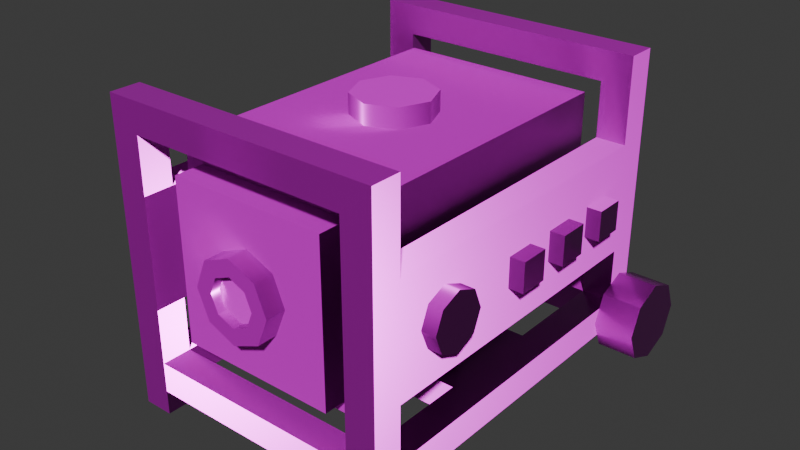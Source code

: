 # Source: generator.blend  (saved by Blender 5.0.119; exported with 4.5.12 LTS)
import bpy
from mathutils import Matrix  # noqa: F401  (used for matrix-valued properties, if any)

bpy.ops.wm.read_factory_settings(use_empty=True)
scene = bpy.context.scene
scene.name = 'Scene'

# ---- collections
col_collection = bpy.data.collections.new('Collection'); scene.collection.children.link(col_collection)

# ---- images (referenced by path relative to the original .blend; pixels are not part of the script)
import os
ASSET_DIR = os.environ.get("B2B_ASSET_DIR", "")  # directory of the original .blend (textures are referenced by path, not embedded)
HERE = os.path.dirname(os.path.abspath(__file__))  # packed textures are extracted next to this script under _unpacked/

def load_image(name, relpath, width, height, colorspace="sRGB"):
    """Load a texture the original file referenced (path relative to the .blend, or extracted next to this script)."""
    p = next((c for c in (os.path.join(HERE, relpath), os.path.join(ASSET_DIR, relpath)) if relpath and os.path.exists(c)), "")
    if p:
        img = bpy.data.images.load(p, check_existing=True)
        img.name = name
    else:  # same state as the original file: an image datablock whose file is absent (Cycles renders it pink)
        img = bpy.data.images.new(name, width, height)
        img.source = "FILE"
        img.filepath = "//" + (relpath or name)
    img.colorspace_settings.name = colorspace
    return img
img_generator_worm_001_height_png = load_image('generator_WORM.001_Height.png', 'textures/generator/generator_WORM.001_Height.png', 1024, 1024, 'Non-Color')
img_generator_worm_001_basecolor_png = load_image('generator_WORM.001_BaseColor.png', 'textures/generator/generator_WORM.001_BaseColor.png', 1024, 1024, 'sRGB')
img_generator_worm_001_metallic_png = load_image('generator_WORM.001_Metallic.png', 'textures/generator/generator_WORM.001_Metallic.png', 1024, 1024, 'Non-Color')
img_generator_worm_001_roughness_png = load_image('generator_WORM.001_Roughness.png', 'textures/generator/generator_WORM.001_Roughness.png', 1024, 1024, 'Non-Color')
img_generator_worm_001_normal_png = load_image('generator_WORM.001_Normal.png', 'textures/generator/generator_WORM.001_Normal.png', 1024, 1024, 'Non-Color')

# ---- materials (node trees are filled in below, after node groups)
mat_worm_001 = bpy.data.materials.new('WORM.001')
mat_worm_001.use_backface_culling_lightprobe_volume = False
mat_worm_001.use_transparent_shadow = False

# ---- material node trees
mat_worm_001.use_nodes = True; mat_worm_001.node_tree.nodes.clear()
_N = mat_worm_001.node_tree.nodes; _L = mat_worm_001.node_tree.links
n0 = _N.new('ShaderNodeBsdfPrincipled'); n0.name = 'Principled BSDF'; n0.location = (10, 300)
n0.distribution = 'GGX'
n0.subsurface_method = 'RANDOM_WALK_SKIN'
n0.inputs[3].default_value = 1.45
n0.inputs[27].default_value = (0.0, 0.0, 0.0, 1.0)
n0.inputs[28].default_value = 1.0
n1 = _N.new('ShaderNodeOutputMaterial'); n1.name = 'Material Output'; n1.location = (300, 300)
n2 = _N.new('ShaderNodeTexImage'); n2.name = 'Image Texture'; n2.location = (84, -876)
n2.label = 'Displacement'
n2.image = img_generator_worm_001_height_png
n3 = _N.new('ShaderNodeDisplacement'); n3.name = 'Displacement'; n3.location = (110, -400)
n4 = _N.new('ShaderNodeTexImage'); n4.name = 'Image Texture.001'; n4.location = (84, -36)
n4.label = 'Base Color'
n4.image = img_generator_worm_001_basecolor_png
n5 = _N.new('ShaderNodeTexImage'); n5.name = 'Image Texture.002'; n5.location = (84, -316)
n5.label = 'Metallic'
n5.image = img_generator_worm_001_metallic_png
n6 = _N.new('ShaderNodeTexImage'); n6.name = 'Image Texture.003'; n6.location = (84, -596)
n6.label = 'Roughness'
n6.image = img_generator_worm_001_roughness_png
n7 = _N.new('ShaderNodeTexImage'); n7.name = 'Image Texture.004'; n7.location = (84, -1156)
n7.label = 'Normal'
n7.image = img_generator_worm_001_normal_png
n8 = _N.new('ShaderNodeNormalMap'); n8.name = 'Normal Map'; n8.location = (-240, -620)
n9 = _N.new('ShaderNodeMapping'); n9.name = 'Mapping'; n9.location = (229, -36)
n10 = _N.new('NodeReroute'); n10.name = 'Reroute'; n10.location = (34, -706)
n10.width = 14
n10.socket_idname = 'NodeSocketVector'
n11 = _N.new('ShaderNodeTexCoord'); n11.name = 'Texture Coordinate'; n11.location = (29, -36)
n12 = _N.new('NodeFrame'); n12.name = 'Frame'; n12.location = (-1269, 336)
n12.label = 'Mapping'
n12.width = 398
n13 = _N.new('NodeFrame'); n13.name = 'Frame.001'; n13.location = (-624, 536)
n13.label = 'Textures'
n13.width = 353
n2.parent = n13
n4.parent = n13
n5.parent = n13
n6.parent = n13
n7.parent = n13
n9.parent = n12
n10.parent = n13
n11.parent = n12
_L.new(n0.outputs[0], n1.inputs[0])
_L.new(n2.outputs[0], n3.inputs[0])
_L.new(n3.outputs[0], n1.inputs[2])
_L.new(n4.outputs[0], n0.inputs[0])
_L.new(n5.outputs[0], n0.inputs[1])
_L.new(n6.outputs[0], n0.inputs[2])
_L.new(n7.outputs[0], n8.inputs[1])
_L.new(n8.outputs[0], n0.inputs[5])
_L.new(n10.outputs[0], n4.inputs[0])
_L.new(n10.outputs[0], n5.inputs[0])
_L.new(n10.outputs[0], n6.inputs[0])
_L.new(n10.outputs[0], n2.inputs[0])
_L.new(n10.outputs[0], n7.inputs[0])
_L.new(n9.outputs[0], n10.inputs[0])
_L.new(n11.outputs[2], n9.inputs[0])
n1.is_active_output = True

# ---- world
world_world = bpy.data.worlds.new('World'); scene.world = world_world
world_world.use_nodes = True; world_world.node_tree.nodes.clear()
_N = world_world.node_tree.nodes; _L = world_world.node_tree.links
n0 = _N.new('ShaderNodeOutputWorld'); n0.name = 'World Output'; n0.location = (200, 100)
n1 = _N.new('ShaderNodeBackground'); n1.name = 'Background'; n1.location = (-200, 100)
n1.inputs[0].default_value = (0.05088, 0.05088, 0.05088, 1.0)
_L.new(n1.outputs[0], n0.inputs[0])
n0.is_active_output = True
world_world.color = (0.05088, 0.05088, 0.05088)
world_world.sun_shadow_jitter_overblur = 0.0

# ---- meshes
me_generator_lod_1 = bpy.data.meshes.new('Generator-LOD-1')
me_generator_lod_1.from_pydata([(0.0, 0.0, 0.7125), (0.0, 0.1, 0.6125), (0.0, 0.1, 0.7125), (0.07071, 0.07071, 0.6125), (0.07071, 0.07071, 0.7125), (0.1, -4.371e-09, 0.6125), (0.1, -4.371e-09, 0.7125), (0.07071, -0.07071, 0.6125), (0.07071, -0.07071, 0.7125), (-8.742e-09, -0.1, 0.6125), (-8.742e-09, -0.1, 0.7125), (-0.07071, -0.07071, 0.6125), (-0.07071, -0.07071, 0.7125), (-0.1, 1.192e-09, 0.6125), (-0.1, 1.192e-09, 0.7125), (-0.07071, 0.07071, 0.6125), (-0.07071, 0.07071, 0.7125), (-0.25, -0.375, 0.1625), (-0.25, -0.375, 0.6625), (-0.25, 0.375, 0.1625), (-0.25, 0.375, 0.6625), (0.25, -0.375, 0.1625), (0.25, -0.375, 0.6625), (0.25, 0.375, 0.1625), (0.25, 0.375, 0.6625), (0.2, -0.375, 0.2125), (0.2, -0.375, 0.6125), (-0.2, -0.375, 0.6125), (-0.2, -0.375, 0.2125), (0.2, -0.45, 0.6125), (0.2, -0.45, 0.2125), (-0.2, -0.45, 0.2125), (-0.2, -0.45, 0.6125), (0.0, -0.4, 0.5125), (0.0, -0.5, 0.5125), (0.07071, -0.4, 0.4832), (0.07071, -0.5, 0.4832), (0.1, -0.4, 0.4125), (0.1, -0.5, 0.4125), (0.07071, -0.4, 0.3418), (0.07071, -0.5, 0.3418), (-8.742e-09, -0.4, 0.3125), (-8.742e-09, -0.5, 0.3125), (-0.07071, -0.4, 0.3418), (-0.07071, -0.5, 0.3418), (-0.1, -0.4, 0.4125), (-0.1, -0.5, 0.4125), (-0.07071, -0.4, 0.4832), (-0.07071, -0.5, 0.4832), (0.04142, -0.5, 0.4539), (6.681e-10, -0.5, 0.4711), (0.05858, -0.5, 0.4125), (0.04142, -0.5, 0.3711), (-7.406e-09, -0.5, 0.3539), (-0.04142, -0.5, 0.3711), (-0.05858, -0.5, 0.4125), (-0.04142, -0.5, 0.4539), (0.0, -0.4767, 0.4125), (0.04142, -0.4767, 0.4539), (6.681e-10, -0.4767, 0.4711), (0.05858, -0.4767, 0.4125), (0.04142, -0.4767, 0.3711), (-7.406e-09, -0.4767, 0.3539), (-0.04142, -0.4767, 0.3711), (-0.05858, -0.4767, 0.4125), (-0.04142, -0.4767, 0.4539), (0.35, -0.4, 0.7625), (0.35, -0.4, 0.6875), (0.35, -0.475, 0.6875), (0.35, -0.475, 0.7625), (-0.275, -0.4, 0.6875), (-0.275, -0.475, 0.6875), (-0.275, -0.475, 0.7625), (-0.275, -0.4, 0.7625), (-0.35, -0.4, 0.6875), (-0.35, -0.475, 0.6875), (-0.35, -0.475, 0.7625), (-0.35, -0.4, 0.7625), (0.275, -0.475, 0.6875), (0.275, -0.475, 0.7625), (0.275, -0.4, 0.6875), (0.275, -0.4, 0.7625), (0.35, -0.4, 0.0625), (0.35, -0.4, 0.1375), (0.35, -0.475, 0.1375), (0.35, -0.475, 0.0625), (-0.275, -0.4, 0.1375), (-0.275, -0.475, 0.1375), (-0.275, -0.475, 0.0625), (-0.275, -0.4, 0.0625), (-0.35, -0.4, 0.1375), (-0.35, -0.475, 0.1375), (-0.35, -0.475, 0.0625), (-0.35, -0.4, 0.0625), (0.275, -0.475, 0.1375), (0.275, -0.475, 0.0625), (0.275, -0.4, 0.1375), (0.275, -0.4, 0.0625), (-0.25, 0.475, 0.6875), (-0.25, 0.475, 0.7625), (-0.25, 0.4, 0.6875), (-0.25, 0.4, 0.7625), (0.25, 0.475, 0.6875), (0.25, 0.475, 0.7625), (0.25, 0.4, 0.6875), (0.25, 0.4, 0.7625), (0.35, 0.4, 0.7625), (0.35, 0.4, 0.6875), (0.35, 0.475, 0.6875), (0.35, 0.475, 0.7625), (-0.275, 0.4, 0.6875), (-0.275, 0.475, 0.6875), (-0.275, 0.475, 0.7625), (-0.275, 0.4, 0.7625), (-0.35, 0.4, 0.6875), (-0.35, 0.475, 0.6875), (-0.35, 0.475, 0.7625), (-0.35, 0.4, 0.7625), (0.275, 0.475, 0.6875), (0.275, 0.475, 0.7625), (0.275, 0.4, 0.6875), (0.275, 0.4, 0.7625), (-0.25, 0.475, 0.1375), (-0.25, 0.475, 0.0625), (-0.25, 0.4, 0.1375), (-0.25, 0.4, 0.0625), (0.25, 0.475, 0.1375), (0.25, 0.475, 0.0625), (0.25, 0.4, 0.1375), (0.25, 0.4, 0.0625), (0.35, 0.4, 0.0625), (0.35, 0.4, 0.1375), (0.35, 0.475, 0.1375), (0.35, 0.475, 0.0625), (-0.275, 0.4, 0.1375), (-0.275, 0.475, 0.1375), (-0.275, 0.475, 0.0625), (-0.275, 0.4, 0.0625), (-0.35, 0.4, 0.1375), (-0.35, 0.475, 0.1375), (-0.35, 0.475, 0.0625), (-0.35, 0.4, 0.0625), (0.275, 0.475, 0.1375), (0.275, 0.475, 0.0625), (0.275, 0.4, 0.1375), (0.275, 0.4, 0.0625), (0.35, -0.1333, 0.0625), (0.35, 0.1333, 0.0625), (0.35, -0.1333, 0.1375), (0.35, 0.1333, 0.1375), (0.275, -0.1333, 0.1375), (0.275, 0.1333, 0.1375), (0.275, -0.1333, 0.0625), (0.275, 0.1333, 0.0625), (-0.35, -0.1333, 0.0625), (-0.35, 0.1333, 0.0625), (-0.35, -0.1333, 0.1375), (-0.35, 0.1333, 0.1375), (-0.275, -0.1333, 0.1375), (-0.275, 0.1333, 0.1375), (-0.275, -0.1333, 0.0625), (-0.275, 0.1333, 0.0625), (0.09167, 0.1333, 0.1375), (-0.09167, 0.1333, 0.1375), (0.09167, 0.1333, 0.0625), (-0.09167, 0.1333, 0.0625), (0.09167, -0.1333, 0.1375), (-0.09167, -0.1333, 0.1375), (0.09167, -0.1333, 0.0625), (-0.09167, -0.1333, 0.0625), (0.09167, 0.1333, 0.2375), (-0.09167, 0.1333, 0.2375), (0.09167, -0.1333, 0.2375), (-0.09167, -0.1333, 0.2375), (0.275, -0.4, 0.55), (0.275, -0.4, 0.275), (0.275, -0.475, 0.55), (0.275, -0.475, 0.275), (0.35, -0.4, 0.55), (0.35, -0.4, 0.275), (0.35, -0.475, 0.55), (0.35, -0.475, 0.275), (0.275, 0.4, 0.55), (0.275, 0.4, 0.275), (0.275, 0.475, 0.55), (0.275, 0.475, 0.275), (0.35, 0.475, 0.55), (0.35, 0.475, 0.275), (0.35, 0.4, 0.55), (0.35, 0.4, 0.275), (-0.275, -0.475, 0.55), (-0.275, -0.475, 0.275), (-0.35, -0.475, 0.55), (-0.35, -0.475, 0.275), (-0.35, -0.4, 0.55), (-0.35, -0.4, 0.275), (-0.275, -0.4, 0.55), (-0.275, -0.4, 0.275), (-0.35, 0.4, 0.55), (-0.35, 0.4, 0.275), (-0.275, 0.4, 0.55), (-0.275, 0.4, 0.275), (-0.35, 0.475, 0.55), (-0.35, 0.475, 0.275), (-0.275, 0.475, 0.55), (-0.275, 0.475, 0.275), (0.3856, -0.2683, 0.4125), (0.3144, -0.1971, 0.4125), (0.3856, -0.1971, 0.4125), (0.3144, -0.218, 0.3622), (0.3856, -0.218, 0.3622), (0.3144, -0.2683, 0.3413), (0.3856, -0.2683, 0.3413), (0.3144, -0.3186, 0.3622), (0.3856, -0.3186, 0.3622), (0.3144, -0.3395, 0.4125), (0.3856, -0.3395, 0.4125), (0.3144, -0.3186, 0.4628), (0.3856, -0.3186, 0.4628), (0.3144, -0.2683, 0.4837), (0.3856, -0.2683, 0.4837), (0.3144, -0.218, 0.4628), (0.3856, -0.218, 0.4628), (0.3125, 0.25, 0.375), (0.3125, 0.25, 0.45), (0.3125, 0.325, 0.375), (0.3125, 0.325, 0.45), (0.3875, 0.25, 0.375), (0.3875, 0.25, 0.45), (0.3875, 0.325, 0.375), (0.3875, 0.325, 0.45), (0.3125, 0.09999, 0.375), (0.3125, 0.09999, 0.45), (0.3125, 0.175, 0.375), (0.3125, 0.175, 0.45), (0.3875, 0.09999, 0.375), (0.3875, 0.09999, 0.45), (0.3875, 0.175, 0.375), (0.3875, 0.175, 0.45), (0.3125, -0.05001, 0.375), (0.3125, -0.05001, 0.45), (0.3125, 0.02499, 0.375), (0.3125, 0.02499, 0.45), (0.3875, -0.05001, 0.375), (0.3875, -0.05001, 0.45), (0.3875, 0.02499, 0.375), (0.3875, 0.02499, 0.45), (0.35, 0.4375, 0.1), (0.45, 0.4375, 0.1), (0.35, 0.5375, 0.1), (0.45, 0.5375, 0.1), (0.35, 0.5082, 0.02929), (0.45, 0.5082, 0.02929), (0.35, 0.4375, 0.0), (0.45, 0.4375, 0.0), (0.35, 0.3668, 0.02929), (0.45, 0.3668, 0.02929), (0.35, 0.3375, 0.1), (0.45, 0.3375, 0.1), (0.35, 0.3668, 0.1707), (0.45, 0.3668, 0.1707), (0.35, 0.4375, 0.2), (0.45, 0.4375, 0.2), (0.35, 0.5082, 0.1707), (0.45, 0.5082, 0.1707), (0.45, 0.4743, 0.0632), (0.45, 0.4895, 0.1), (0.45, 0.4375, 0.04796), (0.45, 0.4007, 0.0632), (0.45, 0.3855, 0.1), (0.45, 0.4007, 0.1368), (0.45, 0.4375, 0.152), (0.45, 0.4743, 0.1368), (-0.35, 0.4375, 0.1), (-0.45, 0.4375, 0.1), (-0.35, 0.5375, 0.1), (-0.45, 0.5375, 0.1), (-0.35, 0.5082, 0.02929), (-0.45, 0.5082, 0.02929), (-0.35, 0.4375, 0.0), (-0.45, 0.4375, 0.0), (-0.35, 0.3668, 0.02929), (-0.45, 0.3668, 0.02929), (-0.35, 0.3375, 0.1), (-0.45, 0.3375, 0.1), (-0.35, 0.3668, 0.1707), (-0.45, 0.3668, 0.1707), (-0.35, 0.4375, 0.2), (-0.45, 0.4375, 0.2), (-0.35, 0.5082, 0.1707), (-0.45, 0.5082, 0.1707), (-0.45, 0.4743, 0.0632), (-0.45, 0.4895, 0.1), (-0.45, 0.4375, 0.04796), (-0.45, 0.4007, 0.0632), (-0.45, 0.3855, 0.1), (-0.45, 0.4007, 0.1368), (-0.45, 0.4375, 0.152), (-0.45, 0.4743, 0.1368), (0.35, -0.4, 0.0001982), (0.35, -0.475, 0.0001982), (-0.275, -0.475, 0.0001982), (-0.275, -0.4, 0.0001982), (-0.35, -0.475, 0.0001982), (-0.35, -0.4, 0.0001982), (0.275, -0.475, 0.0001982), (0.275, -0.4, 0.0001982)], [], [(0, 4, 2), (1, 2, 4, 3), (0, 6, 4), (3, 4, 6, 5), (0, 8, 6), (5, 6, 8, 7), (0, 10, 8), (7, 8, 10, 9), (0, 12, 10), (9, 10, 12, 11), (0, 14, 12), (11, 12, 14, 13), (0, 16, 14), (13, 14, 16, 15), (0, 2, 16), (15, 16, 2, 1), (17, 18, 20, 19), (26, 27, 32, 29), (23, 24, 22, 21), (19, 23, 21, 17), (24, 20, 18, 22), (21, 22, 26, 25), (22, 18, 27, 26), (18, 17, 28, 27), (17, 21, 25, 28), (19, 20, 24, 23), (30, 29, 32, 31), (25, 26, 29, 30), (27, 28, 31, 32), (28, 25, 30, 31), (49, 50, 59, 58), (33, 34, 36, 35), (52, 51, 60, 61), (35, 36, 38, 37), (54, 53, 62, 63), (37, 38, 40, 39), (56, 55, 64, 65), (39, 40, 42, 41), (51, 49, 58, 60), (41, 42, 44, 43), (53, 52, 61, 62), (43, 44, 46, 45), (55, 54, 63, 64), (45, 46, 48, 47), (50, 56, 65, 59), (47, 48, 34, 33), (50, 49, 36, 34), (49, 51, 38, 36), (51, 52, 40, 38), (52, 53, 42, 40), (53, 54, 44, 42), (54, 55, 46, 44), (55, 56, 48, 46), (56, 50, 34, 48), (57, 58, 59), (57, 60, 58), (57, 61, 60), (57, 62, 61), (57, 63, 62), (57, 64, 63), (57, 65, 64), (57, 59, 65), (80, 70, 73, 81), (79, 78, 68, 69), (67, 66, 69, 68), (205, 201, 134, 135), (81, 79, 69, 66), (80, 81, 66, 67), (72, 73, 77, 76), (75, 76, 77, 74), (203, 205, 135, 139), (73, 70, 74, 77), (71, 72, 76, 75), (78, 71, 70, 80), (79, 72, 71, 78), (81, 73, 72, 79), (97, 89, 86, 96), (95, 85, 84, 94), (83, 84, 85, 82), (203, 139, 138, 199), (95, 97, 306, 305), (155, 141, 137, 161), (93, 89, 302, 304), (91, 90, 93, 92), (201, 199, 138, 134), (159, 161, 137, 134), (87, 91, 92, 88), (96, 86, 87, 94), (94, 87, 88, 95), (95, 88, 89, 97), (99, 112, 113, 101), (100, 104, 105, 101), (119, 109, 108, 118), (102, 98, 99, 103), (100, 98, 102, 104), (105, 103, 99, 101), (107, 108, 109, 106), (191, 87, 86, 197), (121, 106, 109, 119), (120, 107, 106, 121), (112, 116, 117, 113), (100, 110, 111, 98), (101, 113, 110, 100), (98, 111, 112, 99), (115, 114, 117, 116), (197, 86, 90, 195), (113, 117, 114, 110), (111, 115, 116, 112), (104, 120, 121, 105), (105, 121, 119, 103), (102, 118, 120, 104), (103, 119, 118, 102), (123, 125, 137, 136), (124, 125, 129, 128), (143, 142, 132, 133), (126, 127, 123, 122), (124, 128, 126, 122), (129, 125, 123, 127), (131, 130, 133, 132), (193, 195, 90, 91), (145, 143, 133, 130), (159, 134, 138, 157), (136, 137, 141, 140), (124, 122, 135, 134), (125, 124, 134, 137), (122, 123, 136, 135), (139, 140, 141, 138), (193, 91, 87, 191), (157, 138, 141, 155), (135, 136, 140, 139), (128, 129, 145, 144), (129, 127, 143, 145), (126, 128, 144, 142), (127, 126, 142, 143), (185, 142, 144, 183), (187, 132, 142, 185), (189, 131, 132, 187), (189, 183, 144, 131), (177, 175, 96, 94), (179, 83, 96, 175), (179, 181, 84, 83), (181, 177, 94, 84), (149, 147, 130, 131), (149, 131, 144, 151), (151, 144, 145, 153), (153, 145, 130, 147), (97, 152, 146, 82), (152, 153, 147, 146), (96, 150, 152, 97), (163, 159, 158, 167), (83, 148, 150, 96), (148, 149, 151, 150), (83, 82, 146, 148), (148, 146, 147, 149), (90, 156, 154, 93), (156, 157, 155, 154), (86, 158, 156, 90), (158, 159, 157, 156), (86, 89, 160, 158), (163, 165, 161, 159), (93, 154, 160, 89), (154, 155, 161, 160), (167, 158, 160, 169), (165, 169, 160, 161), (153, 152, 168, 164), (164, 168, 169, 165), (150, 166, 168, 152), (166, 167, 169, 168), (151, 153, 164, 162), (162, 164, 165, 163), (151, 162, 166, 150), (167, 166, 172, 173), (166, 162, 170, 172), (162, 163, 171, 170), (163, 167, 173, 171), (68, 78, 176, 180), (180, 176, 177, 181), (67, 68, 180, 178), (178, 180, 181, 179), (67, 178, 174, 80), (179, 189, 188, 178), (78, 80, 174, 176), (176, 174, 175, 177), (107, 120, 182, 188), (178, 188, 182, 174), (107, 188, 186, 108), (188, 189, 187, 186), (108, 186, 184, 118), (186, 187, 185, 184), (118, 184, 182, 120), (184, 185, 183, 182), (75, 192, 190, 71), (192, 193, 191, 190), (75, 74, 194, 192), (192, 194, 195, 193), (70, 196, 194, 74), (175, 174, 182, 183), (71, 190, 196, 70), (190, 191, 197, 196), (194, 192, 190, 196), (193, 195, 197, 191), (110, 114, 198, 200), (179, 175, 183, 189), (115, 202, 198, 114), (202, 203, 199, 198), (115, 111, 204, 202), (202, 204, 205, 203), (111, 110, 200, 204), (204, 200, 201, 205), (195, 199, 201, 197), (195, 194, 198, 199), (198, 194, 196, 200), (197, 201, 200, 196), (206, 210, 208), (207, 208, 210, 209), (206, 212, 210), (209, 210, 212, 211), (206, 214, 212), (211, 212, 214, 213), (206, 216, 214), (213, 214, 216, 215), (206, 218, 216), (215, 216, 218, 217), (206, 220, 218), (217, 218, 220, 219), (206, 222, 220), (219, 220, 222, 221), (206, 208, 222), (221, 222, 208, 207), (225, 226, 230, 229), (229, 230, 228, 227), (227, 228, 224, 223), (225, 229, 227, 223), (230, 226, 224, 228), (233, 234, 238, 237), (237, 238, 236, 235), (235, 236, 232, 231), (233, 237, 235, 231), (238, 234, 232, 236), (241, 242, 246, 245), (245, 246, 244, 243), (243, 244, 240, 239), (241, 245, 243, 239), (246, 242, 240, 244), (247, 249, 251), (248, 265, 266), (249, 250, 252, 251), (247, 251, 253), (248, 267, 265), (251, 252, 254, 253), (247, 253, 255), (248, 268, 267), (253, 254, 256, 255), (247, 255, 257), (248, 269, 268), (255, 256, 258, 257), (247, 257, 259), (248, 270, 269), (257, 258, 260, 259), (247, 259, 261), (248, 271, 270), (259, 260, 262, 261), (247, 261, 263), (248, 272, 271), (261, 262, 264, 263), (247, 263, 249), (248, 266, 272), (263, 264, 250, 249), (266, 265, 252, 250), (265, 267, 254, 252), (267, 268, 256, 254), (268, 269, 258, 256), (269, 270, 260, 258), (270, 271, 262, 260), (271, 272, 264, 262), (272, 266, 250, 264), (273, 277, 275), (274, 292, 291), (275, 277, 278, 276), (273, 279, 277), (274, 291, 293), (277, 279, 280, 278), (273, 281, 279), (274, 293, 294), (279, 281, 282, 280), (273, 283, 281), (274, 294, 295), (281, 283, 284, 282), (273, 285, 283), (274, 295, 296), (283, 285, 286, 284), (273, 287, 285), (274, 296, 297), (285, 287, 288, 286), (273, 289, 287), (274, 297, 298), (287, 289, 290, 288), (273, 275, 289), (274, 298, 292), (289, 275, 276, 290), (292, 276, 278, 291), (291, 278, 280, 293), (293, 280, 282, 294), (294, 282, 284, 295), (295, 284, 286, 296), (296, 286, 288, 297), (297, 288, 290, 298), (298, 290, 276, 292), (306, 299, 300, 305), (301, 303, 304, 302), (92, 93, 304, 303), (97, 82, 299, 306), (85, 95, 305, 300), (88, 92, 303, 301), (89, 88, 301, 302), (82, 85, 300, 299)])
me_generator_lod_1.polygons.foreach_set('use_smooth', [True] * 316)
_k = set([(2, 4), (2, 16), (4, 6), (6, 8), (8, 10), (10, 12), (12, 14), (14, 16), (17, 18), (17, 19), (17, 21), (17, 28), (18, 20), (18, 22), (18, 27), (19, 20), (19, 23), (20, 24), (21, 22), (21, 23), (21, 25), (22, 24), (22, 26), (23, 24), (25, 26), (25, 28), (25, 30), (26, 27), (26, 29), (27, 28), (27, 32), (28, 31), (29, 30), (29, 32), (30, 31), (31, 32), (34, 36), (34, 48), (36, 38), (38, 40), (40, 42), (42, 44), (44, 46), (46, 48), (49, 50), (49, 51), (50, 56), (51, 52), (52, 53), (53, 54), (54, 55), (55, 56), (58, 59), (58, 60), (59, 65), (60, 61), (61, 62), (62, 63), (63, 64), (64, 65), (66, 67), (66, 69), (66, 81), (67, 68), (67, 80), (67, 178), (68, 69), (68, 78), (68, 180), (69, 79), (70, 71), (70, 73), (70, 74), (70, 80), (70, 196), (71, 72), (71, 75), (71, 78), (71, 190), (72, 73), (72, 76), (72, 79), (73, 77), (73, 81), (74, 75), (74, 77), (74, 194), (75, 76), (75, 192), (76, 77), (78, 79), (78, 80), (78, 176), (79, 81), (80, 81), (80, 174), (82, 83), (82, 85), (82, 97), (82, 146), (82, 299), (83, 84), (83, 96), (83, 148), (83, 179), (84, 85), (84, 94), (84, 181), (85, 95), (85, 300), (86, 87), (86, 89), (86, 90), (86, 96), (86, 158), (86, 197), (87, 88), (87, 91), (87, 94), (87, 191), (88, 89), (88, 92), (88, 95), (88, 301), (89, 93), (89, 97), (89, 160), (89, 302), (90, 91), (90, 93), (90, 156), (90, 195), (91, 92), (91, 193), (92, 93), (92, 303), (93, 154), (93, 304), (94, 95), (94, 96), (94, 177), (95, 97), (95, 305), (96, 97), (96, 150), (96, 175), (97, 152), (97, 306), (98, 99), (98, 100), (98, 102), (98, 111), (99, 101), (99, 103), (99, 112), (100, 101), (100, 104), (100, 110), (101, 105), (101, 113), (102, 103), (102, 104), (102, 118), (103, 105), (103, 119), (104, 105), (104, 120), (105, 121), (106, 107), (106, 109), (106, 121), (107, 108), (107, 120), (107, 188), (108, 109), (108, 118), (108, 186), (109, 119), (110, 111), (110, 113), (110, 114), (110, 200), (111, 112), (111, 115), (111, 204), (112, 113), (112, 116), (113, 117), (114, 115), (114, 117), (114, 198), (115, 116), (115, 202), (116, 117), (118, 119), (118, 120), (118, 184), (119, 121), (120, 121), (120, 182), (122, 123), (122, 124), (122, 126), (122, 135), (123, 125), (123, 127), (123, 136), (124, 125), (124, 128), (124, 134), (125, 129), (125, 137), (126, 127), (126, 128), (126, 142), (127, 129), (127, 143), (128, 129), (128, 144), (129, 145), (130, 131), (130, 133), (130, 145), (130, 147), (131, 132), (131, 144), (131, 149), (131, 189), (132, 133), (132, 142), (132, 187), (133, 143), (134, 135), (134, 137), (134, 138), (134, 159), (134, 201), (135, 136), (135, 139), (135, 205), (136, 137), (136, 140), (137, 141), (137, 161), (138, 139), (138, 141), (138, 157), (138, 199), (139, 140), (139, 203), (140, 141), (141, 155), (142, 143), (142, 144), (142, 185), (143, 145), (144, 145), (144, 151), (144, 183), (145, 153), (146, 147), (146, 148), (146, 152), (147, 149), (147, 153), (148, 149), (148, 150), (149, 151), (150, 151), (150, 152), (150, 166), (151, 153), (151, 162), (152, 153), (152, 168), (153, 164), (154, 155), (154, 156), (154, 160), (155, 157), (155, 161), (156, 157), (156, 158), (157, 159), (158, 159), (158, 160), (158, 167), (159, 161), (159, 163), (160, 161), (160, 169), (161, 165), (162, 163), (162, 164), (162, 166), (162, 170), (163, 165), (163, 167), (163, 171), (164, 165), (164, 168), (165, 169), (166, 167), (166, 168), (166, 172), (167, 169), (167, 173), (168, 169), (170, 171), (170, 172), (171, 173), (172, 173), (174, 175), (174, 176), (174, 178), (174, 182), (175, 177), (175, 179), (175, 183), (176, 177), (176, 180), (177, 181), (178, 179), (178, 180), (178, 188), (179, 181), (179, 189), (180, 181), (182, 183), (182, 184), (182, 188), (183, 185), (183, 189), (184, 185), (184, 186), (185, 187), (186, 187), (186, 188), (187, 189), (188, 189), (190, 191), (190, 192), (190, 196), (191, 193), (191, 197), (192, 193), (192, 194), (193, 195), (194, 195), (194, 196), (194, 198), (195, 197), (195, 199), (196, 197), (196, 200), (197, 201), (198, 199), (198, 200), (198, 202), (199, 201), (199, 203), (200, 201), (200, 204), (201, 205), (202, 203), (202, 204), (203, 205), (204, 205), (208, 210), (208, 222), (210, 212), (212, 214), (214, 216), (216, 218), (218, 220), (220, 222), (223, 224), (223, 225), (223, 227), (224, 226), (224, 228), (225, 226), (225, 229), (226, 230), (227, 228), (227, 229), (228, 230), (229, 230), (231, 232), (231, 233), (231, 235), (232, 234), (232, 236), (233, 234), (233, 237), (234, 238), (235, 236), (235, 237), (236, 238), (237, 238), (239, 240), (239, 241), (239, 243), (240, 242), (240, 244), (241, 242), (241, 245), (242, 246), (243, 244), (243, 245), (244, 246), (245, 246), (249, 251), (249, 263), (250, 252), (250, 264), (251, 253), (252, 254), (253, 255), (254, 256), (255, 257), (256, 258), (257, 259), (258, 260), (259, 261), (260, 262), (261, 263), (262, 264), (275, 277), (275, 289), (276, 278), (276, 290), (277, 279), (278, 280), (279, 281), (280, 282), (281, 283), (282, 284), (283, 285), (284, 286), (285, 287), (286, 288), (287, 289), (288, 290), (299, 300), (299, 306), (300, 305), (301, 302), (301, 303), (302, 304), (303, 304), (305, 306)])
me_generator_lod_1.attributes.new('sharp_edge', 'BOOLEAN', 'EDGE').data.foreach_set('value', [ (min(e.vertices), max(e.vertices)) in _k for e in me_generator_lod_1.edges])
_uv = me_generator_lod_1.uv_layers.new(name='UVMap')
_uv.uv.foreach_set('vector', [0.6649, 0.8586, 0.6877, 0.868, 0.6743, 0.8814, 0.4884, 0.7011, 0.513, 0.7011, 0.513, 0.7199, 0.4884, 0.7199, 0.6649, 0.8586, 0.6877, 0.8492, 0.6877, 0.868, 0.4884, 0.7199, 0.513, 0.7199, 0.513, 0.7388, 0.4884, 0.7388, 0.6649, 0.8586, 0.6743, 0.8359, 0.6877, 0.8492, 0.4884, 0.7388, 0.513, 0.7388, 0.513, 0.7576, 0.4884, 0.7576, 0.6649, 0.8586, 0.6555, 0.8359, 0.6743, 0.8359, 0.4884, 0.7576, 0.513, 0.7576, 0.513, 0.7764, 0.4884, 0.7764, 0.6649, 0.8586, 0.6422, 0.8492, 0.6555, 0.8359, 0.4884, 0.7764, 0.513, 0.7764, 0.513, 0.7953, 0.4884, 0.7953, 0.6649, 0.8586, 0.6422, 0.868, 0.6422, 0.8492, 0.4884, 0.7953, 0.513, 0.7953, 0.513, 0.8141, 0.4884, 0.8141, 0.6649, 0.8586, 0.6555, 0.8814, 0.6422, 0.868, 0.4884, 0.8141, 0.513, 0.8141, 0.513, 0.833, 0.4884, 0.833, 0.6649, 0.8586, 0.6743, 0.8814, 0.6555, 0.8814, 0.4884, 0.833, 0.513, 0.833, 0.513, 0.8518, 0.4884, 0.8518, 0.218, 0.3311, 0.305, 0.4181, 0.1745, 0.5487, 0.08745, 0.4616, 0.4007, 0.3311, 0.3311, 0.4007, 0.3181, 0.3877, 0.3877, 0.3181, 0.4616, 0.08745, 0.5487, 0.1745, 0.4181, 0.305, 0.3311, 0.218, 0.08745, 0.1745, 0.1745, 0.08745, 0.305, 0.218, 0.218, 0.305, 0.5487, 0.4616, 0.4616, 0.5487, 0.3311, 0.4181, 0.4181, 0.3311, 0.3311, 0.218, 0.4181, 0.305, 0.4007, 0.305, 0.3311, 0.2354, 0.4181, 0.3311, 0.3311, 0.4181, 0.3311, 0.4007, 0.4007, 0.3311, 0.305, 0.4181, 0.218, 0.3311, 0.2354, 0.3311, 0.305, 0.4007, 0.218, 0.305, 0.305, 0.218, 0.305, 0.2354, 0.2354, 0.305, 0.08745, 0.1745, 0.0004277, 0.08745, 0.08745, 0.0004277, 0.1745, 0.08745, 0.3181, 0.2484, 0.3877, 0.3181, 0.3181, 0.3877, 0.2484, 0.3181, 0.3311, 0.2354, 0.4007, 0.305, 0.3877, 0.3181, 0.3181, 0.2484, 0.305, 0.4007, 0.2354, 0.3311, 0.2484, 0.3181, 0.3181, 0.3877, 0.2354, 0.305, 0.305, 0.2354, 0.3181, 0.2484, 0.2484, 0.3181, 0.5451, 0.5826, 0.5451, 0.5937, 0.5393, 0.5937, 0.5393, 0.5826, 0.5385, 0.8518, 0.5139, 0.8518, 0.5139, 0.833, 0.5385, 0.833, 0.5451, 0.5606, 0.5451, 0.5716, 0.5393, 0.5716, 0.5393, 0.5606, 0.5385, 0.833, 0.5139, 0.833, 0.5139, 0.8141, 0.5385, 0.8141, 0.5451, 0.6268, 0.5451, 0.6378, 0.5393, 0.6378, 0.5393, 0.6268, 0.5385, 0.8141, 0.5139, 0.8141, 0.5139, 0.7953, 0.5385, 0.7953, 0.5451, 0.6047, 0.5451, 0.6157, 0.5393, 0.6157, 0.5393, 0.6047, 0.5385, 0.7953, 0.5139, 0.7953, 0.5139, 0.7764, 0.5385, 0.7764, 0.5451, 0.5716, 0.5451, 0.5826, 0.5393, 0.5826, 0.5393, 0.5716, 0.5385, 0.7764, 0.5139, 0.7764, 0.5139, 0.7576, 0.5385, 0.7576, 0.5451, 0.5495, 0.5451, 0.5606, 0.5393, 0.5606, 0.5393, 0.5495, 0.5385, 0.7576, 0.5139, 0.7576, 0.5139, 0.7388, 0.5385, 0.7388, 0.5451, 0.6157, 0.5451, 0.6268, 0.5393, 0.6268, 0.5393, 0.6157, 0.5385, 0.7388, 0.5139, 0.7388, 0.5139, 0.7199, 0.5385, 0.7199, 0.5451, 0.5937, 0.5451, 0.6047, 0.5393, 0.6047, 0.5393, 0.5937, 0.5385, 0.7199, 0.5139, 0.7199, 0.5139, 0.7011, 0.5385, 0.7011, 0.7509, 0.9056, 0.7587, 0.8978, 0.7682, 0.9017, 0.7548, 0.915, 0.7587, 0.8978, 0.7587, 0.8867, 0.7682, 0.8828, 0.7682, 0.9017, 0.7587, 0.8867, 0.7509, 0.8789, 0.7548, 0.8695, 0.7682, 0.8828, 0.7509, 0.8789, 0.7399, 0.8789, 0.736, 0.8695, 0.7548, 0.8695, 0.7399, 0.8789, 0.7321, 0.8867, 0.7227, 0.8828, 0.736, 0.8695, 0.7321, 0.8867, 0.7321, 0.8978, 0.7227, 0.9017, 0.7227, 0.8828, 0.7321, 0.8978, 0.7399, 0.9056, 0.736, 0.915, 0.7227, 0.9017, 0.7399, 0.9056, 0.7509, 0.9056, 0.7548, 0.915, 0.736, 0.915, 0.7553, 0.8521, 0.7608, 0.8388, 0.7686, 0.8466, 0.7553, 0.8521, 0.7498, 0.8388, 0.7608, 0.8388, 0.7553, 0.8521, 0.742, 0.8466, 0.7498, 0.8388, 0.7553, 0.8521, 0.742, 0.8576, 0.742, 0.8466, 0.7553, 0.8521, 0.7498, 0.8654, 0.742, 0.8576, 0.7553, 0.8521, 0.7608, 0.8654, 0.7498, 0.8654, 0.7553, 0.8521, 0.7686, 0.8576, 0.7608, 0.8654, 0.7553, 0.8521, 0.7686, 0.8466, 0.7686, 0.8576, 0.7034, 0.552, 0.568, 0.552, 0.568, 0.5335, 0.7034, 0.5335, 0.396, 0.9446, 0.396, 0.9261, 0.4144, 0.9261, 0.4144, 0.9446, 0.7649, 0.3635, 0.7649, 0.345, 0.7833, 0.345, 0.7833, 0.3635, 0.05781, 0.784, 0.06199, 0.8026, 0.03761, 0.8108, 0.02463, 0.799, 0.7649, 0.3266, 0.7833, 0.3266, 0.7833, 0.345, 0.7649, 0.345, 0.7034, 0.552, 0.7034, 0.5335, 0.7218, 0.5335, 0.7218, 0.552, 0.7833, 0.1912, 0.7649, 0.1912, 0.7649, 0.1727, 0.7833, 0.1727, 0.7833, 0.1543, 0.7833, 0.1727, 0.7649, 0.1727, 0.7649, 0.1543, 0.8558, 0.4751, 0.8558, 0.4936, 0.822, 0.4936, 0.822, 0.4751, 0.568, 0.5335, 0.568, 0.552, 0.5495, 0.552, 0.5495, 0.5335, 0.2606, 0.9261, 0.2606, 0.9446, 0.2421, 0.9446, 0.2421, 0.9261, 0.9996, 0.305, 0.9996, 0.4404, 0.9811, 0.4404, 0.9811, 0.305, 0.396, 0.9446, 0.2606, 0.9446, 0.2606, 0.9261, 0.396, 0.9261, 0.7649, 0.3266, 0.7649, 0.1912, 0.7833, 0.1912, 0.7833, 0.3266, 0.4875, 0.7164, 0.4875, 0.8518, 0.4691, 0.8518, 0.4691, 0.7164, 0.396, 0.7723, 0.4144, 0.7723, 0.4144, 0.7908, 0.396, 0.7908, 0.7649, 0.4989, 0.7833, 0.4989, 0.7833, 0.5173, 0.7649, 0.5173, 0.5495, 0.05273, 0.5495, 0.01889, 0.568, 0.01889, 0.568, 0.05273, 0.4691, 0.7002, 0.4875, 0.7002, 0.4875, 0.7156, 0.4691, 0.7156, 0.1727, 0.6961, 0.1727, 0.7618, 0.1543, 0.7618, 0.1543, 0.6961, 0.1727, 0.5649, 0.1543, 0.5649, 0.1543, 0.5495, 0.1727, 0.5495, 0.2026, 0.7995, 0.1842, 0.7995, 0.1842, 0.7811, 0.2026, 0.7811, 0.8027, 0.7397, 0.7842, 0.7397, 0.7842, 0.7058, 0.8027, 0.7058, 0.8694, 0.6482, 0.8583, 0.6668, 0.823, 0.679, 0.8077, 0.6674, 0.7411, 0.8348, 0.7227, 0.8348, 0.7227, 0.8163, 0.7411, 0.8163, 0.9811, 0.1696, 0.9811, 0.03427, 0.9996, 0.03427, 0.9996, 0.1696, 0.4682, 0.7473, 0.4682, 0.8827, 0.4498, 0.8827, 0.4498, 0.7473, 0.4691, 0.7002, 0.4691, 0.5649, 0.4875, 0.5649, 0.4875, 0.7002, 0.5495, 0.1973, 0.5495, 0.1912, 0.568, 0.1912, 0.568, 0.1973, 0.5741, 0.8166, 0.6972, 0.8166, 0.6972, 0.835, 0.5741, 0.835, 0.9758, 0.6289, 0.9758, 0.6474, 0.9574, 0.6474, 0.9574, 0.6289, 0.9574, 0.6228, 0.9574, 0.4997, 0.9758, 0.4997, 0.9758, 0.6228, 0.1598, 0.8126, 0.1781, 0.8044, 0.1781, 0.9326, 0.1597, 0.9243, 0.568, 0.3204, 0.5495, 0.3204, 0.5495, 0.1973, 0.568, 0.1973, 0.568, 0.3635, 0.5495, 0.3635, 0.5495, 0.345, 0.568, 0.345, 0.9996, 0.0004277, 0.9996, 0.03427, 0.9811, 0.03427, 0.9811, 0.0004277, 0.568, 0.3266, 0.568, 0.345, 0.5495, 0.345, 0.5495, 0.3266, 0.7034, 0.8166, 0.7218, 0.8166, 0.7218, 0.835, 0.7034, 0.835, 0.5495, 0.1912, 0.5495, 0.1727, 0.568, 0.1727, 0.568, 0.1912, 0.1598, 0.8126, 0.159, 0.8073, 0.1736, 0.7969, 0.1781, 0.8044, 0.5741, 0.835, 0.568, 0.835, 0.568, 0.8166, 0.5741, 0.8166, 0.9574, 0.4997, 0.9574, 0.4936, 0.9758, 0.4936, 0.9758, 0.4997, 0.5495, 0.1543, 0.568, 0.1543, 0.568, 0.1727, 0.5495, 0.1727, 0.8027, 0.4751, 0.8027, 0.5089, 0.7842, 0.5089, 0.7842, 0.4751, 0.568, 0.835, 0.5495, 0.835, 0.5495, 0.8166, 0.568, 0.8166, 0.9574, 0.4936, 0.9574, 0.4751, 0.9758, 0.4751, 0.9758, 0.4936, 0.6972, 0.8166, 0.7034, 0.8166, 0.7034, 0.835, 0.6972, 0.835, 0.568, 0.3204, 0.568, 0.3266, 0.5495, 0.3266, 0.5495, 0.3204, 0.1781, 0.9326, 0.175, 0.9395, 0.1582, 0.9301, 0.1597, 0.9243, 0.9758, 0.6228, 0.9758, 0.6289, 0.9574, 0.6289, 0.9574, 0.6228, 0.1481, 0.7802, 0.1481, 0.7618, 0.1543, 0.7618, 0.1543, 0.7802, 0.8035, 0.6757, 0.823, 0.6841, 0.8248, 0.7888, 0.8035, 0.8023, 0.8035, 0.6289, 0.822, 0.6289, 0.822, 0.6474, 0.8035, 0.6474, 0.822, 0.6228, 0.8035, 0.6228, 0.8035, 0.4997, 0.822, 0.4997, 0.03645, 0.8164, 0.0188, 0.9129, 0.0004277, 0.9171, 0.01982, 0.8059, 0.02504, 0.7618, 0.1481, 0.7618, 0.1481, 0.7802, 0.02504, 0.7802, 0.568, 0.4989, 0.568, 0.5173, 0.5495, 0.5173, 0.5495, 0.4989, 0.2026, 0.8334, 0.1842, 0.8334, 0.1842, 0.7995, 0.2026, 0.7995, 0.01889, 0.7618, 0.01889, 0.7802, 0.0004277, 0.7802, 0.0004277, 0.7618, 0.8027, 0.6402, 0.8027, 0.7058, 0.7842, 0.7058, 0.7842, 0.6402, 0.1543, 0.7802, 0.1543, 0.7618, 0.1727, 0.7618, 0.1727, 0.7802, 0.03645, 0.8164, 0.01982, 0.8059, 0.02463, 0.799, 0.03761, 0.8108, 0.823, 0.6841, 0.8035, 0.6757, 0.8077, 0.6674, 0.823, 0.679, 0.822, 0.4997, 0.8035, 0.4997, 0.8035, 0.4936, 0.822, 0.4936, 0.5495, 0.01889, 0.5495, 0.0004277, 0.568, 0.0004277, 0.568, 0.01889, 0.7227, 0.8686, 0.7227, 0.8348, 0.7411, 0.8348, 0.7411, 0.8686, 0.6336, 0.01889, 0.568, 0.01889, 0.568, 0.0004277, 0.6336, 0.0004277, 0.822, 0.4936, 0.8035, 0.4936, 0.8035, 0.4751, 0.822, 0.4751, 0.8035, 0.8023, 0.8248, 0.7888, 0.8251, 0.7956, 0.8082, 0.8107, 0.02504, 0.7618, 0.02504, 0.7802, 0.01889, 0.7802, 0.01889, 0.7618, 0.0004277, 0.9171, 0.0188, 0.9129, 0.01804, 0.9177, 0.001858, 0.924, 0.8035, 0.6228, 0.822, 0.6228, 0.822, 0.6289, 0.8035, 0.6289, 0.03899, 0.9585, 0.001858, 0.924, 0.01804, 0.9177, 0.04913, 0.9359, 0.8558, 0.6474, 0.822, 0.6474, 0.822, 0.6289, 0.8558, 0.6289, 0.568, 0.465, 0.568, 0.4989, 0.5495, 0.4989, 0.5495, 0.465, 0.259, 0.5747, 0.2421, 0.5563, 0.2866, 0.5495, 0.2789, 0.5675, 0.9996, 0.2035, 0.9811, 0.2035, 0.9811, 0.1696, 0.9996, 0.1696, 0.2638, 0.7314, 0.283, 0.7363, 0.2961, 0.7561, 0.2421, 0.7546, 0.7649, 0.465, 0.7833, 0.465, 0.7833, 0.4989, 0.7649, 0.4989, 0.4144, 0.8246, 0.396, 0.8246, 0.396, 0.7908, 0.4144, 0.7908, 0.6336, 0.4989, 0.6336, 0.5173, 0.568, 0.5173, 0.568, 0.4989, 0.2982, 0.6179, 0.2789, 0.5675, 0.2866, 0.5495, 0.3195, 0.6128, 0.8843, 0.8205, 0.8082, 0.8107, 0.8251, 0.7956, 0.8733, 0.8024, 0.01889, 0.6961, 0.01889, 0.7618, 0.0004277, 0.7618, 0.0004277, 0.6961, 0.01889, 0.5649, 0.01889, 0.6305, 0.0004277, 0.6305, 0.0004277, 0.5649, 0.01889, 0.6305, 0.01889, 0.6961, 0.0004277, 0.6961, 0.0004277, 0.6305, 0.7411, 0.5335, 0.7411, 0.5991, 0.7227, 0.5991, 0.7227, 0.5335, 0.8692, 0.846, 0.8692, 0.8911, 0.8035, 0.8911, 0.8035, 0.846, 0.283, 0.7363, 0.2961, 0.6852, 0.3158, 0.6883, 0.2961, 0.7561, 0.2961, 0.6852, 0.2982, 0.6179, 0.3195, 0.6128, 0.3158, 0.6883, 0.7649, 0.4989, 0.7649, 0.5173, 0.6993, 0.5173, 0.6993, 0.4989, 0.6993, 0.4989, 0.6993, 0.5173, 0.6336, 0.5173, 0.6336, 0.4989, 0.7649, 0.01889, 0.6993, 0.01889, 0.6993, 0.0004277, 0.7649, 0.0004277, 0.6993, 0.01889, 0.6336, 0.01889, 0.6336, 0.0004277, 0.6993, 0.0004277, 0.8027, 0.5089, 0.8027, 0.5746, 0.7842, 0.5746, 0.7842, 0.5089, 0.8027, 0.5746, 0.8027, 0.6402, 0.7842, 0.6402, 0.7842, 0.5746, 0.7411, 0.8001, 0.7227, 0.8001, 0.7227, 0.7345, 0.7411, 0.7345, 0.9032, 0.6997, 0.88, 0.7069, 0.8583, 0.6668, 0.8694, 0.6482, 0.1727, 0.5649, 0.1727, 0.6305, 0.1543, 0.6305, 0.1543, 0.5649, 0.1727, 0.6305, 0.1727, 0.6961, 0.1543, 0.6961, 0.1543, 0.6305, 0.7411, 0.6894, 0.7411, 0.7345, 0.7227, 0.7345, 0.7227, 0.6894, 0.1091, 0.6961, 0.1091, 0.6305, 0.1543, 0.6305, 0.1543, 0.6961, 0.01889, 0.6961, 0.01889, 0.6305, 0.06401, 0.6305, 0.06401, 0.6961, 0.06401, 0.6961, 0.06401, 0.6305, 0.1091, 0.6305, 0.1091, 0.6961, 0.7411, 0.5991, 0.7411, 0.6443, 0.7227, 0.6443, 0.7227, 0.5991, 0.7411, 0.6443, 0.7411, 0.6894, 0.7227, 0.6894, 0.7227, 0.6443, 0.8843, 0.8205, 0.8733, 0.8024, 0.8833, 0.7619, 0.909, 0.7659, 0.909, 0.7659, 0.8833, 0.7619, 0.88, 0.7069, 0.9032, 0.6997, 0.3195, 0.6128, 0.3714, 0.6153, 0.3677, 0.6908, 0.3158, 0.6883, 0.7411, 0.6894, 0.7411, 0.6443, 0.7657, 0.6443, 0.7657, 0.6894, 0.3677, 0.6908, 0.3714, 0.6153, 0.3997, 0.6167, 0.396, 0.6922, 0.909, 0.7659, 0.9032, 0.6997, 0.9393, 0.6965, 0.9451, 0.7627, 0.8692, 0.846, 0.8035, 0.846, 0.8035, 0.8214, 0.8692, 0.8214, 0.4144, 0.9261, 0.396, 0.9261, 0.396, 0.8923, 0.4144, 0.8923, 0.4144, 0.8923, 0.396, 0.8923, 0.396, 0.8246, 0.4144, 0.8246, 0.7649, 0.3635, 0.7833, 0.3635, 0.7833, 0.3973, 0.7649, 0.3973, 0.7649, 0.3973, 0.7833, 0.3973, 0.7833, 0.465, 0.7649, 0.465, 0.7218, 0.552, 0.7218, 0.5858, 0.7034, 0.5858, 0.7034, 0.552, 0.7649, 0.465, 0.568, 0.465, 0.568, 0.3973, 0.7649, 0.3973, 0.9996, 0.305, 0.9811, 0.305, 0.9811, 0.2712, 0.9996, 0.2712, 0.9996, 0.2712, 0.9811, 0.2712, 0.9811, 0.2035, 0.9996, 0.2035, 0.7218, 0.8166, 0.7034, 0.8166, 0.7034, 0.7827, 0.7218, 0.7827, 0.7218, 0.5858, 0.7218, 0.7827, 0.7034, 0.7827, 0.7034, 0.5858, 0.568, 0.3635, 0.568, 0.3973, 0.5495, 0.3973, 0.5495, 0.3635, 0.568, 0.3973, 0.568, 0.465, 0.5495, 0.465, 0.5495, 0.3973, 0.9574, 0.6474, 0.9235, 0.6474, 0.9235, 0.6289, 0.9574, 0.6289, 0.9235, 0.6474, 0.8558, 0.6474, 0.8558, 0.6289, 0.9235, 0.6289, 0.175, 0.9395, 0.1354, 0.965, 0.1285, 0.9398, 0.1582, 0.9301, 0.1354, 0.965, 0.03899, 0.9585, 0.04913, 0.9359, 0.1285, 0.9398, 0.2421, 0.9261, 0.2421, 0.8923, 0.2606, 0.8923, 0.2606, 0.9261, 0.2035, 0.8334, 0.2035, 0.7657, 0.2219, 0.7657, 0.2219, 0.8334, 0.7833, 0.1543, 0.7649, 0.1543, 0.7649, 0.1204, 0.7833, 0.1204, 0.2413, 0.8334, 0.2228, 0.8334, 0.2228, 0.7657, 0.2413, 0.7657, 0.568, 0.552, 0.568, 0.5858, 0.5495, 0.5858, 0.5495, 0.552, 0.9811, 0.2035, 0.9811, 0.2712, 0.7842, 0.2712, 0.7842, 0.2035, 0.9996, 0.4404, 0.9996, 0.4742, 0.9811, 0.4742, 0.9811, 0.4404, 0.2413, 0.7649, 0.1736, 0.7649, 0.1736, 0.7464, 0.2413, 0.7464, 0.87, 0.8398, 0.87, 0.8214, 0.8885, 0.8214, 0.8885, 0.8398, 0.87, 0.8591, 0.87, 0.8407, 0.8885, 0.8407, 0.8885, 0.8591, 0.568, 0.8166, 0.5495, 0.8166, 0.5495, 0.7827, 0.568, 0.7827, 0.2638, 0.7314, 0.2421, 0.7546, 0.2421, 0.5563, 0.259, 0.5747, 0.5495, 0.1543, 0.5495, 0.1204, 0.568, 0.1204, 0.568, 0.1543, 0.5495, 0.1204, 0.5495, 0.05273, 0.568, 0.05273, 0.568, 0.1204, 0.9574, 0.4751, 0.9574, 0.4936, 0.9235, 0.4936, 0.9235, 0.4751, 0.9235, 0.4751, 0.9235, 0.4936, 0.8558, 0.4936, 0.8558, 0.4751, 0.1736, 0.7969, 0.159, 0.8073, 0.1314, 0.8029, 0.1358, 0.7811, 0.1358, 0.7811, 0.1314, 0.8029, 0.06199, 0.8026, 0.05781, 0.784, 0.7842, 0.9366, 0.7842, 0.7397, 0.8027, 0.7397, 0.8027, 0.9366, 0.4682, 0.7464, 0.4005, 0.7464, 0.4005, 0.5495, 0.4682, 0.5495, 0.5495, 0.7827, 0.5495, 0.5858, 0.568, 0.5858, 0.568, 0.7827, 0.1736, 0.7464, 0.1736, 0.5495, 0.2413, 0.5495, 0.2413, 0.7464, 0.4327, 0.8716, 0.4489, 0.8783, 0.4394, 0.8878, 0.4314, 0.7741, 0.4489, 0.7741, 0.4489, 0.7875, 0.4314, 0.7875, 0.4327, 0.8716, 0.4489, 0.8649, 0.4489, 0.8783, 0.4314, 0.7875, 0.4489, 0.7875, 0.4489, 0.8009, 0.4314, 0.8009, 0.4327, 0.8716, 0.4394, 0.8554, 0.4489, 0.8649, 0.4314, 0.8009, 0.4489, 0.8009, 0.4489, 0.8143, 0.4314, 0.8143, 0.4327, 0.8716, 0.426, 0.8554, 0.4394, 0.8554, 0.4314, 0.8143, 0.4489, 0.8143, 0.4489, 0.8277, 0.4314, 0.8277, 0.4327, 0.8716, 0.4165, 0.8649, 0.426, 0.8554, 0.4314, 0.8277, 0.4489, 0.8277, 0.4489, 0.8411, 0.4314, 0.8411, 0.4327, 0.8716, 0.4165, 0.8783, 0.4165, 0.8649, 0.4314, 0.8411, 0.4489, 0.8411, 0.4489, 0.8545, 0.4314, 0.8545, 0.4327, 0.8716, 0.426, 0.8878, 0.4165, 0.8783, 0.4314, 0.7473, 0.4489, 0.7473, 0.4489, 0.7607, 0.4314, 0.7607, 0.4327, 0.8716, 0.4394, 0.8878, 0.426, 0.8878, 0.4314, 0.7607, 0.4489, 0.7607, 0.4489, 0.7741, 0.4314, 0.7741, 0.5873, 0.9007, 0.5688, 0.9007, 0.5688, 0.8822, 0.5873, 0.8822, 0.7798, 0.8195, 0.7798, 0.8379, 0.7613, 0.8379, 0.7613, 0.8195, 0.8885, 0.86, 0.8885, 0.8785, 0.87, 0.8785, 0.87, 0.86, 0.7798, 0.801, 0.7798, 0.8195, 0.7613, 0.8195, 0.7613, 0.801, 0.2336, 0.8991, 0.2151, 0.8991, 0.2151, 0.8806, 0.2336, 0.8806, 0.6143, 0.9007, 0.5959, 0.9007, 0.5959, 0.8822, 0.6143, 0.8822, 0.7604, 0.8195, 0.7604, 0.8379, 0.742, 0.8379, 0.742, 0.8195, 0.4875, 0.872, 0.4875, 0.8904, 0.4691, 0.8904, 0.4691, 0.872, 0.7604, 0.801, 0.7604, 0.8195, 0.742, 0.8195, 0.742, 0.801, 0.568, 0.8822, 0.568, 0.9007, 0.5495, 0.9007, 0.5495, 0.8822, 0.6336, 0.9007, 0.6152, 0.9007, 0.6152, 0.8822, 0.6336, 0.8822, 0.707, 0.8543, 0.707, 0.8728, 0.6885, 0.8728, 0.6885, 0.8543, 0.707, 0.8736, 0.707, 0.8921, 0.6885, 0.8921, 0.6885, 0.8736, 0.707, 0.8359, 0.707, 0.8543, 0.6885, 0.8543, 0.6885, 0.8359, 0.4875, 0.8526, 0.4875, 0.8711, 0.4691, 0.8711, 0.4691, 0.8526, 0.5111, 0.8754, 0.5339, 0.8848, 0.5205, 0.8981, 0.2185, 0.857, 0.2304, 0.8521, 0.2304, 0.8619, 0.513, 0.5872, 0.4884, 0.5872, 0.4884, 0.5684, 0.513, 0.5684, 0.5111, 0.8754, 0.5205, 0.8981, 0.5017, 0.8981, 0.2185, 0.857, 0.2234, 0.8452, 0.2304, 0.8521, 0.513, 0.5684, 0.4884, 0.5684, 0.4884, 0.5495, 0.513, 0.5495, 0.5111, 0.8754, 0.5017, 0.8981, 0.4884, 0.8848, 0.2185, 0.857, 0.2136, 0.8452, 0.2234, 0.8452, 0.513, 0.7002, 0.4884, 0.7002, 0.4884, 0.6814, 0.513, 0.6814, 0.5111, 0.8754, 0.4884, 0.8848, 0.4884, 0.866, 0.2185, 0.857, 0.2067, 0.8521, 0.2136, 0.8452, 0.513, 0.6814, 0.4884, 0.6814, 0.4884, 0.6626, 0.513, 0.6626, 0.5111, 0.8754, 0.4884, 0.866, 0.5017, 0.8526, 0.2185, 0.857, 0.2067, 0.8619, 0.2067, 0.8521, 0.513, 0.6626, 0.4884, 0.6626, 0.4884, 0.6437, 0.513, 0.6437, 0.5111, 0.8754, 0.5017, 0.8526, 0.5205, 0.8526, 0.2185, 0.857, 0.2136, 0.8689, 0.2067, 0.8619, 0.513, 0.6437, 0.4884, 0.6437, 0.4884, 0.6249, 0.513, 0.6249, 0.5111, 0.8754, 0.5205, 0.8526, 0.5339, 0.866, 0.2185, 0.857, 0.2234, 0.8689, 0.2136, 0.8689, 0.513, 0.6249, 0.4884, 0.6249, 0.4884, 0.606, 0.513, 0.606, 0.5111, 0.8754, 0.5339, 0.866, 0.5339, 0.8848, 0.2185, 0.857, 0.2304, 0.8619, 0.2234, 0.8689, 0.513, 0.606, 0.4884, 0.606, 0.4884, 0.5872, 0.513, 0.5872, 0.2304, 0.8619, 0.2304, 0.8521, 0.2413, 0.8476, 0.2413, 0.8664, 0.2304, 0.8521, 0.2234, 0.8452, 0.2279, 0.8343, 0.2413, 0.8476, 0.2234, 0.8452, 0.2136, 0.8452, 0.2091, 0.8343, 0.2279, 0.8343, 0.2136, 0.8452, 0.2067, 0.8521, 0.1958, 0.8476, 0.2091, 0.8343, 0.2067, 0.8521, 0.2067, 0.8619, 0.1958, 0.8664, 0.1958, 0.8476, 0.2067, 0.8619, 0.2136, 0.8689, 0.2091, 0.8798, 0.1958, 0.8664, 0.2136, 0.8689, 0.2234, 0.8689, 0.2279, 0.8798, 0.2091, 0.8798, 0.2234, 0.8689, 0.2304, 0.8619, 0.2413, 0.8664, 0.2279, 0.8798, 0.5723, 0.8586, 0.595, 0.8492, 0.595, 0.868, 0.6186, 0.8586, 0.6235, 0.8468, 0.6304, 0.8537, 0.5139, 0.5872, 0.5139, 0.5684, 0.5385, 0.5684, 0.5385, 0.5872, 0.5723, 0.8586, 0.5817, 0.8359, 0.595, 0.8492, 0.6186, 0.8586, 0.6304, 0.8537, 0.6304, 0.8635, 0.5139, 0.5684, 0.5139, 0.5495, 0.5385, 0.5495, 0.5385, 0.5684, 0.5723, 0.8586, 0.5628, 0.8359, 0.5817, 0.8359, 0.6186, 0.8586, 0.6304, 0.8635, 0.6235, 0.8704, 0.5139, 0.7002, 0.5139, 0.6814, 0.5385, 0.6814, 0.5385, 0.7002, 0.5723, 0.8586, 0.5495, 0.8492, 0.5628, 0.8359, 0.6186, 0.8586, 0.6235, 0.8704, 0.6137, 0.8704, 0.5139, 0.6814, 0.5139, 0.6626, 0.5385, 0.6626, 0.5385, 0.6814, 0.5723, 0.8586, 0.5495, 0.868, 0.5495, 0.8492, 0.6186, 0.8586, 0.6137, 0.8704, 0.6068, 0.8635, 0.5139, 0.6626, 0.5139, 0.6437, 0.5385, 0.6437, 0.5385, 0.6626, 0.5723, 0.8586, 0.5628, 0.8814, 0.5495, 0.868, 0.6186, 0.8586, 0.6068, 0.8635, 0.6068, 0.8537, 0.5139, 0.6437, 0.5139, 0.6249, 0.5385, 0.6249, 0.5385, 0.6437, 0.5723, 0.8586, 0.5817, 0.8814, 0.5628, 0.8814, 0.6186, 0.8586, 0.6068, 0.8537, 0.6137, 0.8468, 0.5139, 0.6249, 0.5139, 0.606, 0.5385, 0.606, 0.5385, 0.6249, 0.5723, 0.8586, 0.595, 0.868, 0.5817, 0.8814, 0.6186, 0.8586, 0.6137, 0.8468, 0.6235, 0.8468, 0.5139, 0.606, 0.5139, 0.5872, 0.5385, 0.5872, 0.5385, 0.606, 0.6235, 0.8468, 0.628, 0.8359, 0.6413, 0.8492, 0.6304, 0.8537, 0.6304, 0.8537, 0.6413, 0.8492, 0.6413, 0.868, 0.6304, 0.8635, 0.6304, 0.8635, 0.6413, 0.868, 0.628, 0.8814, 0.6235, 0.8704, 0.6235, 0.8704, 0.628, 0.8814, 0.6092, 0.8814, 0.6137, 0.8704, 0.6137, 0.8704, 0.6092, 0.8814, 0.5959, 0.868, 0.6068, 0.8635, 0.6068, 0.8635, 0.5959, 0.868, 0.5959, 0.8492, 0.6068, 0.8537, 0.6068, 0.8537, 0.5959, 0.8492, 0.6092, 0.8359, 0.6137, 0.8468, 0.6137, 0.8468, 0.6092, 0.8359, 0.628, 0.8359, 0.6235, 0.8468, 0.87, 0.8978, 0.87, 0.8793, 0.8885, 0.8793, 0.8885, 0.8978, 0.2142, 0.8806, 0.2142, 0.8991, 0.1958, 0.8991, 0.1958, 0.8806, 0.2026, 0.7811, 0.1842, 0.7811, 0.1842, 0.7657, 0.2026, 0.7657, 0.01889, 0.5649, 0.0004277, 0.5649, 0.0004277, 0.5495, 0.01889, 0.5495, 0.4144, 0.7723, 0.396, 0.7723, 0.396, 0.757, 0.4144, 0.757, 0.7411, 0.8163, 0.7227, 0.8163, 0.7227, 0.801, 0.7411, 0.801, 0.4875, 0.5649, 0.4691, 0.5649, 0.4691, 0.5495, 0.4875, 0.5495, 0.7649, 0.5173, 0.7833, 0.5173, 0.7833, 0.5326, 0.7649, 0.5326])
me_generator_lod_1.materials.append(mat_worm_001)
me_generator_lod_1.update()

# ---- objects
ob_generator_lod_1 = bpy.data.objects.new('Generator-LOD-1', me_generator_lod_1)

# ---- transforms, parenting, visibility, modifiers, constraints
ob_generator_lod_1.location = (0.0, 0.0, 0.0)

# ---- collection membership
col_collection.objects.link(ob_generator_lod_1)

# ---- scene / render settings (as saved in the file)
scene.frame_start = 1; scene.frame_end = 250; scene.frame_set(2)
scene.render.engine = 'BLENDER_EEVEE_NEXT'
scene.render.bake_bias = 0.0
scene.render.bake_samples = 0
scene.cycles.sampling_pattern = 'TABULATED_SOBOL'
scene.eevee.use_volume_custom_range = False
bpy.context.view_layer.update()

# ---- added for rendering (the .blend has no active camera and no usable light): camera, sun
cam_auto = bpy.data.cameras.new('AutoCamera')
cam_auto.lens = 50.0
cam_auto.sensor_width = 36.0
cam_auto.clip_end = 1000.0
ob_auto_camera = bpy.data.objects.new('AutoCamera', cam_auto)
scene.collection.objects.link(ob_auto_camera)
ob_auto_camera.location = (1.45346, -1.7254, 1.54402)
ob_auto_camera.rotation_euler = (1.09748, -7.21219e-08, 0.694738)
scene.camera = ob_auto_camera
light_auto_sun = bpy.data.lights.new('AutoSun', 'SUN')
light_auto_sun.energy = 3.0
light_auto_sun.angle = 0.0523599
ob_auto_sun = bpy.data.objects.new('AutoSun', light_auto_sun)
scene.collection.objects.link(ob_auto_sun)
ob_auto_sun.rotation_euler = (0.872665, 0.174533, 0.523599)
bpy.context.view_layer.update()
